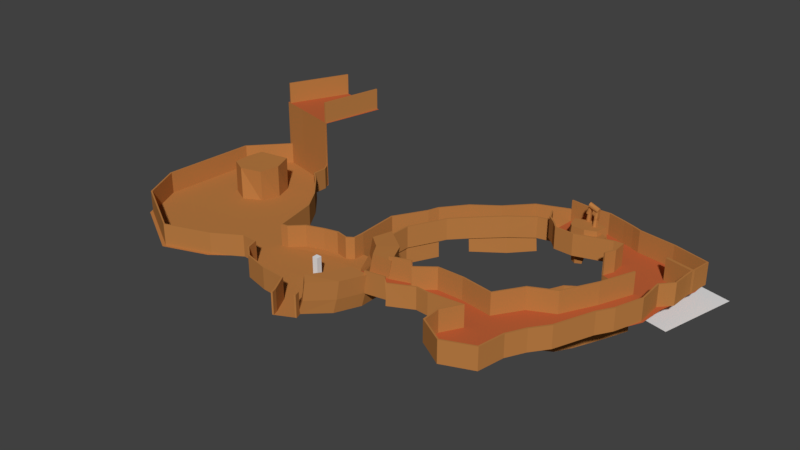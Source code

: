 # Source: level2Edited.blend  (saved by Blender 2.79.0; exported with 4.5.12 LTS)
import bpy
from mathutils import Matrix  # noqa: F401  (used for matrix-valued properties, if any)

bpy.ops.wm.read_factory_settings(use_empty=True)
scene = bpy.context.scene
scene.name = 'Simplified'

# ---- collections
col_collection_1 = bpy.data.collections.new('Collection 1'); scene.collection.children.link(col_collection_1)

# ---- materials (node trees are filled in below, after node groups)
mat_firstheight = bpy.data.materials.new('firstHeight')
mat_firstheight.alpha_threshold = 0.0
mat_firstheight.use_transparent_shadow = False
mat_firstheight.diffuse_color = (0.4969, 0.2041, 0.05714, 1.0)
mat_firstheight.roughness = 0.5
mat_bottomheight = bpy.data.materials.new('bottomHeight')
mat_bottomheight.alpha_threshold = 0.0
mat_bottomheight.use_transparent_shadow = False
mat_bottomheight.diffuse_color = (0.1329, 0.04977, 0.01786, 1.0)
mat_bottomheight.roughness = 0.5
mat_secondheight = bpy.data.materials.new('secondHeight')
mat_secondheight.alpha_threshold = 0.0
mat_secondheight.use_transparent_shadow = False
mat_secondheight.diffuse_color = (0.5173, 0.1229, 0.03999, 1.0)
mat_secondheight.roughness = 0.5

# ---- material node trees

# ---- world
world_world_001 = bpy.data.worlds.new('World.001'); scene.world = world_world_001
world_world_001.color = (0.05088, 0.05088, 0.05088)
world_world_001.use_sun_shadow = False
world_world_001.sun_shadow_jitter_overblur = 0.0
world_world_001.cycles.sampling_method = 'MANUAL'

# ---- meshes
me_cube_002 = bpy.data.meshes.new('Cube.002')
me_cube_002.from_pydata([(-6.706, -6.706, -0.615), (-6.513, -6.572, 12.55), (-5.886, 7.16, -0.615), (-5.58, 5.825, 12.55), (6.706, -6.706, -0.615), (7.453, -7.464, 12.55), (6.706, 6.706, -0.615), (5.991, 7.644, 12.55), (0.0, 6.706, -0.615), (0.0, 6.706, 12.55), (0.07501, -10.28, -0.615), (-0.6665, -9.602, 12.55), (-6.706, 0.0, -0.615), (-6.706, 0.0, 12.55), (9.006, 0.0, -0.615), (9.006, 0.0, 12.55), (0.0, 0.0, 12.55), (0.0, 0.0, -0.005526)], [], [(12, 13, 3, 2), (8, 9, 7, 6), (14, 15, 5, 4), (10, 11, 1, 0), (17, 14, 4, 10), (16, 13, 1, 11), (15, 16, 11, 5), (12, 17, 10, 0), (4, 5, 11, 10), (2, 3, 9, 8), (2, 8, 17, 12), (7, 9, 16, 15), (9, 3, 13, 16), (8, 6, 14, 17), (6, 7, 15, 14), (0, 1, 13, 12)])
me_cube_002.materials.append(mat_firstheight)
me_cube_002.use_remesh_preserve_volume = False
me_cube_002.use_remesh_preserve_attributes = False
me_cube_002.use_mirror_vertex_groups = False
me_cube_002.update()
me_cube = bpy.data.meshes.new('Cube')
me_cube.from_pydata([(-1.0, -1.0, -1.0), (-1.0, -1.0, 1.0), (-1.0, 1.0, -1.0), (-1.0, 1.0, 1.0), (1.0, -1.0, -1.0), (1.0, -1.0, 1.0), (1.0, 1.0, -1.0), (1.0, 1.0, 1.0)], [], [(0, 1, 3, 2), (2, 3, 7, 6), (6, 7, 5, 4), (4, 5, 1, 0), (2, 6, 4, 0), (7, 3, 1, 5)])
me_cube.use_remesh_preserve_volume = False
me_cube.use_remesh_preserve_attributes = False
me_cube.use_mirror_vertex_groups = False
me_cube.update()
me_plane_007 = bpy.data.meshes.new('Plane.007')
me_plane_007.from_pydata([(24.23, -3.949, 5.444), (57.85, 1.857, 3.582), (45.39, 0.7159, 3.582), (31.86, -3.19, 3.582), (40.62, 1.111, 3.582), (31.86, -3.19, 5.753), (53.75, -5.27, 3.582), (53.99, -11.84, 3.582), (24.23, -3.949, 13.45), (57.85, 1.857, 11.59), (45.39, 0.7159, 11.59), (31.86, -3.19, 11.59), (40.62, 1.111, 11.59), (31.86, -3.19, 13.76), (53.75, -5.27, 11.59), (53.99, -11.84, 11.59), (63.41, -17.57, 11.64), (44.13, 70.54, 3.582), (8.617, 34.91, -0.06176), (46.11, 66.29, 3.582), (51.65, 60.93, 3.582), (49.4, 63.53, 3.582), (58.45, 60.6, 3.582), (10.75, -20.03, -3.719e-05), (8.235, 21.16, -0.06176), (21.0, 53.97, 0.06217), (38.84, 69.35, 0.06217), (14.15, 45.79, -0.06176), (31.68, 61.51, 1.064), (44.13, 70.54, 0.03357), (71.34, 64.61, 3.582), (24.23, 7.139, 5.444), (74.75, 64.73, 3.582), (75.08, 59.3, 3.582), (73.39, 55.26, 3.582), (66.28, 21.71, 3.582), (59.9, 12.14, 3.582), (48.05, 13.98, 3.582), (31.96, 9.072, 3.582), (38.43, 14.08, 3.582), (31.96, 9.072, 5.753), (15.46, 48.15, 0.06307), (73.39, 55.26, -10.25), (66.37, 21.84, -10.25), (66.9, 52.91, -10.25), (62.57, 50.1, -10.25), (60.88, 46.4, -10.25), (55.6, 36.51, -10.25), (56.7, 29.46, -10.25), (60.2, 25.69, -10.25), (11.46, -22.13, -3.719e-05), (44.13, 70.54, 11.69), (8.617, 34.91, 8.042), (46.11, 66.29, 11.69), (51.65, 60.93, 11.69), (49.4, 63.53, 11.69), (58.45, 60.6, 11.69), (10.75, -20.03, 8.104), (8.235, 21.16, 8.042), (21.0, 53.97, 8.166), (38.84, 69.35, 8.166), (14.15, 45.79, 8.042), (31.68, 61.51, 9.169), (44.13, 70.54, 8.138), (71.34, 64.61, 11.69), (24.23, 7.139, 13.55), (74.75, 64.73, 11.69), (75.08, 59.3, 11.69), (73.39, 55.26, 11.69), (66.28, 21.71, 11.69), (59.9, 12.14, 11.69), (48.05, 13.98, 11.69), (31.96, 9.072, 11.69), (38.43, 14.08, 11.69), (31.96, 9.072, 13.86), (15.46, 48.15, 8.167), (73.39, 55.26, -2.142), (66.37, 21.84, -2.142), (66.9, 52.91, -2.142), (62.57, 50.1, -2.142), (60.88, 46.4, -2.142), (55.6, 36.51, -2.142), (56.7, 29.46, -2.142), (60.2, 25.69, -2.142), (11.46, -22.13, 8.104), (7.012, 48.92, -0.06176), (0.8864, 21.55, -0.06176), (33.16, 76.96, 0.06217), (15.5, 61.41, 0.06217), (67.07, 78.7, 3.582), (52.67, 80.52, 3.582), (0.2096, 37.34, -0.06176), (0.6994, 17.42, -0.1022), (60.25, 80.8, 3.582), (8.599, 52.78, 0.06307), (44.86, 81.53, 3.582), (-1.85, 15.71, -0.1107), (-22.38, 8.963, -2.003e-05), (-17.81, 13.31, -2.003e-05), (-11.44, 15.45, -2.48e-05), (-6.349, 16.64, -2.48e-05), (25.92, 66.32, 1.064), (44.86, 81.53, 0.03357), (71.12, 77.32, 3.582), (74.3, 76.04, 3.582), (87.89, 73.99, 3.582), (99.3, 59.18, 3.582), (100.8, 70.45, 3.582), (99.85, 63.25, 3.652), (99.11, 52.89, 3.582), (95.31, 48.67, 3.582), (95.88, 38.55, 3.582), (92.35, 28.48, 3.582), (88.99, 22.92, 3.582), (83.52, 8.959, 3.582), (79.0, 2.963, 3.582), (75.55, -3.702, 3.582), (73.87, -13.42, 3.582), (63.41, -17.57, 3.582), (-25.09, 8.612, -3.815e-05), (-28.62, 25.4, -3.815e-05), (-33.8, 33.62, -3.815e-05), (-41.42, 42.34, -3.815e-05), (-47.09, 54.54, 25.22), (-47.09, 54.54, -3.815e-05), (-45.61, 51.77, -3.815e-05), (-45.66, 46.26, -3.815e-05), (-41.96, 77.98, 25.22), (7.012, 48.92, 8.046), (0.8864, 21.55, 8.046), (33.16, 76.96, 8.17), (15.5, 61.41, 8.17), (67.07, 78.7, 11.69), (52.67, 80.52, 11.69), (0.2096, 37.34, 8.046), (0.6994, 17.42, 8.005), (60.25, 80.8, 11.69), (8.599, 52.78, 8.17), (44.86, 81.53, 11.69), (-1.85, 15.71, 7.997), (-22.38, 8.963, 8.107), (-17.81, 13.31, 8.107), (-11.44, 15.45, 8.107), (-6.349, 16.64, 8.107), (25.92, 66.32, 9.172), (44.86, 81.53, 8.141), (71.12, 77.32, 11.69), (74.3, 76.04, 11.69), (87.89, 73.99, 11.69), (99.3, 59.18, 11.69), (100.8, 70.45, 11.69), (99.85, 63.25, 11.76), (99.11, 52.89, 11.69), (95.31, 48.67, 11.69), (95.88, 38.55, 11.69), (92.35, 28.48, 11.69), (88.99, 22.92, 11.69), (83.52, 8.959, 11.69), (79.0, 2.963, 11.69), (75.55, -3.702, 11.69), (73.87, -13.42, 11.69), (-25.09, 8.612, 8.107), (-28.62, 25.4, 8.107), (-33.8, 33.62, 8.107), (-41.42, 42.34, 8.107), (-47.09, 54.54, 33.32), (-47.09, 54.54, 8.107), (-45.61, 51.77, 8.107), (-45.66, 46.26, 8.107), (-41.96, 77.98, 33.32), (-21.46, -9.484, -2.48e-05), (-17.18, -13.25, -2.956e-05), (-8.023, -15.67, -3.242e-05), (1.112, -16.43, -3.242e-05), (-29.11, -4.701, -3.815e-05), (-39.25, -10.66, -3.767e-05), (-55.69, -16.39, -3.767e-05), (-22.83, -5.136, -2.48e-05), (-79.38, -2.578, -3.767e-05), (-71.43, 61.13, 25.22), (-71.43, 61.13, -3.815e-05), (-83.92, 47.73, -3.815e-05), (-86.49, 12.22, -3.815e-05), (-61.02, 83.05, 25.22), (4.642, -23.04, -3.242e-05), (5.351, -25.13, -3.242e-05), (-21.46, -9.484, 8.107), (-17.18, -13.25, 8.107), (-8.023, -15.67, 8.107), (1.112, -16.43, 8.107), (-29.11, -4.701, 8.107), (-39.25, -10.66, 8.107), (-55.69, -16.39, 8.107), (-22.83, -5.136, 8.107), (-79.38, -2.578, 8.107), (-71.43, 61.13, 33.32), (-71.43, 61.13, 8.107), (-83.92, 47.73, 8.107), (-86.49, 12.22, 8.107), (-61.02, 83.05, 33.32), (4.642, -23.04, 8.107), (5.351, -25.13, 8.107), (24.3, -4.503, 5.444), (57.36, 1.548, 3.582), (45.4, 0.1587, 3.582), (32.14, -3.683, 3.582), (40.73, 0.5651, 3.582), (32.33, -3.528, 5.753), (53.17, -5.143, 3.582), (53.47, -12.11, 3.582), (24.3, -4.503, 13.45), (57.36, 1.548, 11.59), (45.4, 0.1587, 11.59), (32.41, -3.417, 11.59), (40.73, 0.5651, 11.59), (31.92, -3.744, 13.76), (53.17, -5.143, 11.59), (53.47, -12.12, 11.59), (63.37, -18.13, 11.64), (43.59, 70.32, 3.582), (9.197, 34.78, -0.06176), (45.63, 65.97, 3.582), (51.38, 60.43, 3.582), (48.97, 63.15, 3.582), (58.53, 60.05, 3.582), (11.32, -19.86, -3.719e-05), (8.831, 21.14, -0.06176), (21.42, 53.58, 0.06217), (39.06, 68.83, 0.06217), (14.68, 45.55, -0.06176), (32.09, 61.1, 1.064), (44.27, 70.0, 0.03357), (71.44, 64.06, 3.582), (24.08, 7.677, 5.444), (74.35, 64.32, 3.582), (74.49, 59.38, 3.582), (72.83, 55.46, 3.582), (65.91, 22.16, 3.582), (59.66, 12.65, 3.582), (48.1, 14.54, 3.582), (31.58, 9.501, 3.582), (38.23, 14.6, 3.582), (31.81, 9.611, 5.753), (15.96, 47.84, 0.06307), (73.17, 55.78, -10.25), (66.04, 21.37, -10.25), (66.62, 53.41, -10.25), (62.11, 50.45, -10.25), (60.33, 46.63, -10.25), (55.01, 36.6, -10.25), (56.16, 29.23, -10.25), (59.81, 25.27, -10.25), (12.03, -21.96, -3.719e-05), (43.59, 70.32, 11.69), (9.197, 34.78, 8.042), (45.63, 65.97, 11.69), (51.38, 60.43, 11.69), (48.97, 63.15, 11.69), (58.53, 60.05, 11.69), (11.32, -19.86, 8.104), (8.831, 21.14, 8.042), (21.39, 53.55, 8.166), (39.2, 68.9, 8.166), (14.68, 45.54, 8.042), (32.09, 61.1, 9.169), (44.27, 70.0, 8.138), (71.44, 64.06, 11.69), (24.08, 7.677, 13.55), (74.35, 64.32, 11.69), (74.49, 59.38, 11.69), (72.83, 55.46, 11.69), (65.91, 22.16, 11.69), (59.66, 12.65, 11.69), (48.1, 14.54, 11.69), (31.58, 9.501, 11.69), (38.23, 14.6, 11.69), (31.81, 9.611, 13.86), (15.94, 47.82, 8.167), (73.17, 55.78, -2.142), (65.8, 21.66, -2.142), (66.62, 53.41, -2.142), (62.11, 50.45, -2.142), (60.33, 46.63, -2.142), (55.01, 36.6, -2.142), (56.16, 29.23, -2.142), (59.81, 25.27, -2.142), (12.03, -21.96, 8.104), (6.474, 49.17, -0.06176), (0.29, 21.56, -0.06176), (32.85, 77.43, 0.06217), (15.06, 61.79, 0.06217), (67.27, 79.23, 3.582), (52.7, 81.07, 3.582), (-0.371, 37.47, -0.06176), (0.1857, 17.7, -0.1022), (60.34, 81.36, 3.582), (8.071, 53.04, 0.06307), (44.94, 82.08, 3.582), (-2.008, 16.24, -0.1107), (-22.65, 9.46, -2.003e-05), (-18.14, 13.78, -2.003e-05), (-11.61, 15.98, -2.48e-05), (-6.339, 17.19, -2.48e-05), (25.52, 66.73, 1.064), (44.63, 82.04, 0.03357), (71.34, 77.84, 3.582), (74.47, 76.58, 3.582), (88.02, 74.53, 3.582), (99.89, 59.09, 3.582), (101.3, 70.79, 3.582), (100.4, 63.17, 3.652), (99.7, 52.81, 3.582), (95.9, 48.58, 3.582), (96.45, 38.42, 3.582), (92.88, 28.23, 3.582), (89.53, 22.69, 3.582), (84.05, 8.701, 3.582), (79.51, 2.68, 3.582), (76.12, -3.869, 3.582), (74.34, -13.77, 3.582), (63.35, -18.13, 3.582), (-24.74, 9.066, -3.815e-05), (-28.06, 25.6, -3.815e-05), (-33.31, 33.94, -3.815e-05), (-40.98, 42.71, -3.815e-05), (-46.55, 54.42, 25.22), (-46.54, 54.53, -3.815e-05), (-45.02, 51.76, -3.815e-05), (-45.11, 46.48, -3.815e-05), (-41.42, 77.86, 25.22), (6.468, 49.15, 8.046), (0.29, 21.55, 8.046), (32.74, 77.35, 8.17), (15.14, 61.86, 8.17), (67.27, 79.23, 11.69), (52.7, 81.07, 11.69), (-0.371, 37.47, 8.046), (0.1651, 17.66, 8.005), (60.34, 81.36, 11.69), (8.085, 53.06, 8.17), (44.94, 82.08, 11.69), (-1.941, 16.26, 7.997), (-22.65, 9.46, 8.107), (-18.14, 13.78, 8.107), (-11.61, 15.98, 8.107), (-6.379, 17.19, 8.107), (25.51, 66.73, 9.172), (44.63, 82.04, 8.141), (71.34, 77.84, 11.69), (74.47, 76.58, 11.69), (88.02, 74.53, 11.69), (99.89, 59.09, 11.69), (101.3, 70.79, 11.69), (100.4, 63.17, 11.76), (99.7, 52.81, 11.69), (95.9, 48.58, 11.69), (96.45, 38.42, 11.69), (92.88, 28.23, 11.69), (89.53, 22.69, 11.69), (84.05, 8.701, 11.69), (79.51, 2.68, 11.69), (76.12, -3.869, 11.69), (74.35, -13.76, 11.69), (-24.74, 9.066, 8.107), (-28.06, 25.6, 8.107), (-33.31, 33.94, 8.107), (-40.98, 42.71, 8.107), (-46.55, 54.42, 33.32), (-46.54, 54.53, 8.107), (-45.02, 51.76, 8.107), (-45.11, 46.48, 8.107), (-41.42, 77.86, 33.32), (-21.97, -9.776, -2.48e-05), (-17.47, -13.73, -2.956e-05), (-8.131, -16.21, -3.242e-05), (0.7758, -16.89, -3.242e-05), (-28.87, -5.213, -3.815e-05), (-38.91, -11.11, -3.767e-05), (-55.75, -16.94, -3.767e-05), (-23.21, -5.57, -2.48e-05), (-79.83, -2.933, -3.767e-05), (-71.93, 61.37, 25.22), (-71.92, 61.4, -3.815e-05), (-84.49, 47.88, -3.815e-05), (-87.08, 12.13, -3.815e-05), (-61.52, 83.29, 25.22), (4.089, -23.24, -3.242e-05), (4.782, -25.3, -3.242e-05), (-21.97, -9.776, 8.107), (-17.47, -13.73, 8.107), (-8.131, -16.21, 8.107), (0.7758, -16.89, 8.107), (-28.87, -5.213, 8.107), (-38.91, -11.11, 8.107), (-55.75, -16.94, 8.107), (-23.21, -5.57, 8.107), (-79.83, -2.933, 8.107), (-71.93, 61.37, 33.32), (-71.92, 61.4, 8.107), (-84.49, 47.88, 8.107), (-87.08, 12.13, 8.107), (-61.52, 83.29, 33.32), (4.089, -23.24, 8.107), (4.782, -25.3, 8.107), (99.56, 62.26, 3.652), (99.56, 62.26, 11.76), (100.1, 62.18, 3.652), (100.1, 62.18, 11.76), (90.01, 65.58, 11.69), (90.01, 65.58, 3.582), (89.81, 64.57, 3.582), (89.81, 64.57, 11.69), (75.09, 25.94, 11.69), (75.09, 25.94, 3.582), (74.72, 26.39, 11.69), (74.72, 26.39, 3.582), (81.32, 38.81, 11.69), (81.32, 38.81, 3.582), (81.69, 38.37, 11.69), (81.69, 38.37, 3.582), (86.24, 51.03, 11.69), (86.24, 51.03, 3.582), (86.79, 50.83, 11.69), (86.79, 50.83, 3.582)], [], [(2, 4, 12, 10), (0, 8, 13, 5), (6, 1, 9, 14), (3, 5, 13, 11), (1, 2, 10, 9), (7, 6, 14, 15), (4, 3, 11, 12), (7, 15, 16, 118), (49, 48, 82, 83), (37, 36, 70, 71), (17, 51, 53, 19), (44, 42, 76, 78), (26, 60, 63, 29), (21, 55, 54, 20), (43, 49, 83, 77), (39, 37, 71, 73), (19, 53, 55, 21), (50, 84, 57, 23), (40, 74, 65, 31), (20, 54, 56, 22), (24, 58, 52, 18), (25, 41, 75, 59), (28, 62, 60, 26), (27, 61, 75, 41), (40, 38, 72, 74), (18, 52, 61, 27), (38, 39, 73, 72), (25, 59, 62, 28), (29, 63, 51, 17), (42, 34, 68, 76), (22, 56, 64, 30), (45, 44, 78, 79), (32, 30, 64, 66), (46, 45, 79, 80), (33, 32, 66, 67), (47, 46, 80, 81), (34, 33, 67, 68), (48, 47, 81, 82), (36, 35, 69, 70), (100, 96, 139, 143), (123, 165, 169, 127), (113, 114, 157, 156), (97, 98, 141, 140), (96, 92, 135, 139), (114, 115, 158, 157), (98, 99, 142, 141), (97, 140, 161, 119), (103, 146, 132, 89), (115, 116, 159, 158), (99, 100, 143, 142), (94, 137, 128, 85), (87, 130, 144, 101), (102, 145, 130, 87), (104, 147, 146, 103), (91, 134, 129, 86), (116, 117, 160, 159), (105, 148, 147, 104), (95, 138, 145, 102), (117, 118, 16, 160), (404, 106, 149, 405), (101, 144, 131, 88), (119, 161, 162, 120), (108, 151, 150, 107), (88, 131, 137, 94), (120, 162, 163, 121), (107, 150, 148, 105), (93, 136, 133, 90), (121, 163, 164, 122), (106, 109, 152, 149), (85, 128, 134, 91), (125, 167, 166, 124), (109, 110, 153, 152), (86, 129, 135, 92), (124, 166, 165, 123), (110, 111, 154, 153), (89, 132, 136, 93), (122, 164, 168, 126), (111, 112, 155, 154), (90, 133, 138, 95), (126, 168, 167, 125), (112, 113, 156, 155), (175, 191, 190, 174), (183, 199, 195, 179), (176, 192, 191, 175), (173, 189, 200, 184), (170, 177, 193, 186), (184, 200, 201, 185), (178, 194, 192, 176), (174, 190, 193, 177), (179, 195, 196, 180), (171, 170, 186, 187), (180, 196, 197, 181), (172, 171, 187, 188), (181, 197, 198, 182), (173, 172, 188, 189), (182, 198, 194, 178), (204, 212, 214, 206), (202, 207, 215, 210), (208, 216, 211, 203), (205, 213, 215, 207), (203, 211, 212, 204), (209, 217, 216, 208), (206, 214, 213, 205), (209, 320, 218, 217), (251, 285, 284, 250), (239, 273, 272, 238), (219, 221, 255, 253), (246, 280, 278, 244), (228, 231, 265, 262), (223, 222, 256, 257), (245, 279, 285, 251), (241, 275, 273, 239), (221, 223, 257, 255), (252, 225, 259, 286), (242, 233, 267, 276), (222, 224, 258, 256), (226, 220, 254, 260), (227, 261, 277, 243), (230, 228, 262, 264), (229, 243, 277, 263), (242, 276, 274, 240), (220, 229, 263, 254), (240, 274, 275, 241), (227, 230, 264, 261), (231, 219, 253, 265), (244, 278, 270, 236), (224, 232, 266, 258), (247, 281, 280, 246), (234, 268, 266, 232), (248, 282, 281, 247), (235, 269, 268, 234), (249, 283, 282, 248), (236, 270, 269, 235), (250, 284, 283, 249), (238, 272, 271, 237), (302, 345, 341, 298), (325, 329, 371, 367), (315, 358, 359, 316), (299, 342, 343, 300), (298, 341, 337, 294), (316, 359, 360, 317), (300, 343, 344, 301), (299, 321, 363, 342), (305, 291, 334, 348), (317, 360, 361, 318), (301, 344, 345, 302), (296, 287, 330, 339), (289, 303, 346, 332), (304, 289, 332, 347), (306, 305, 348, 349), (293, 288, 331, 336), (318, 361, 362, 319), (307, 306, 349, 350), (297, 304, 347, 340), (319, 362, 218, 320), (406, 407, 351, 308), (303, 290, 333, 346), (321, 322, 364, 363), (310, 309, 352, 353), (290, 296, 339, 333), (322, 323, 365, 364), (309, 307, 350, 352), (295, 292, 335, 338), (323, 324, 366, 365), (308, 351, 354, 311), (287, 293, 336, 330), (327, 326, 368, 369), (311, 354, 355, 312), (288, 294, 337, 331), (326, 325, 367, 368), (312, 355, 356, 313), (291, 295, 338, 334), (324, 328, 370, 366), (313, 356, 357, 314), (292, 297, 340, 335), (328, 327, 369, 370), (314, 357, 358, 315), (377, 376, 392, 393), (385, 381, 397, 401), (378, 377, 393, 394), (375, 386, 402, 391), (372, 388, 395, 379), (386, 387, 403, 402), (380, 378, 394, 396), (376, 379, 395, 392), (381, 382, 398, 397), (373, 389, 388, 372), (382, 383, 399, 398), (374, 390, 389, 373), (383, 384, 400, 399), (375, 391, 390, 374), (384, 380, 396, 400), (0, 5, 207, 202), (2, 1, 203, 204), (4, 2, 204, 206), (5, 3, 205, 207), (3, 4, 206, 205), (1, 6, 208, 203), (6, 7, 209, 208), (13, 8, 210, 215), (9, 10, 212, 211), (10, 12, 214, 212), (11, 13, 215, 213), (12, 11, 213, 214), (14, 9, 211, 216), (15, 14, 216, 217), (8, 0, 202, 210), (16, 15, 217, 218), (17, 19, 221, 219), (21, 20, 222, 223), (19, 21, 223, 221), (20, 22, 224, 222), (28, 26, 228, 230), (18, 27, 229, 220), (25, 28, 230, 227), (29, 17, 219, 231), (22, 30, 232, 224), (30, 32, 234, 232), (32, 33, 235, 234), (33, 34, 236, 235), (35, 36, 238, 237), (36, 37, 239, 238), (26, 29, 231, 228), (37, 39, 241, 239), (40, 31, 233, 242), (41, 25, 227, 243), (38, 40, 242, 240), (39, 38, 240, 241), (412, 413, 419, 418), (34, 42, 244, 236), (44, 45, 247, 246), (45, 46, 248, 247), (46, 47, 249, 248), (47, 48, 250, 249), (48, 49, 251, 250), (42, 44, 246, 244), (49, 43, 245, 251), (50, 23, 225, 252), (24, 18, 220, 226), (27, 41, 243, 229), (53, 51, 253, 255), (54, 55, 257, 256), (55, 53, 255, 257), (56, 54, 256, 258), (60, 62, 264, 262), (61, 52, 254, 263), (62, 59, 261, 264), (51, 63, 265, 253), (64, 56, 258, 266), (66, 64, 266, 268), (67, 66, 268, 269), (68, 67, 269, 270), (70, 69, 271, 272), (71, 70, 272, 273), (63, 60, 262, 265), (73, 71, 273, 275), (65, 74, 276, 267), (59, 75, 277, 261), (74, 72, 274, 276), (72, 73, 275, 274), (76, 68, 270, 278), (79, 78, 280, 281), (80, 79, 281, 282), (81, 80, 282, 283), (82, 81, 283, 284), (83, 82, 284, 285), (78, 76, 278, 280), (77, 83, 285, 279), (57, 84, 286, 259), (52, 58, 260, 254), (75, 61, 263, 277), (23, 57, 259, 225), (84, 50, 252, 286), (31, 65, 267, 233), (58, 24, 226, 260), (103, 89, 291, 305), (87, 101, 303, 289), (91, 86, 288, 293), (95, 102, 304, 297), (101, 88, 290, 303), (88, 94, 296, 290), (93, 90, 292, 295), (85, 91, 293, 287), (86, 92, 294, 288), (89, 93, 295, 291), (90, 95, 297, 292), (96, 100, 302, 298), (98, 97, 299, 300), (99, 98, 300, 301), (100, 99, 301, 302), (104, 103, 305, 306), (105, 104, 306, 307), (404, 108, 310, 406), (108, 107, 309, 310), (107, 105, 307, 309), (109, 106, 308, 311), (110, 109, 311, 312), (111, 110, 312, 313), (112, 111, 313, 314), (113, 112, 314, 315), (114, 113, 315, 316), (115, 114, 316, 317), (116, 115, 317, 318), (102, 87, 289, 304), (117, 116, 318, 319), (118, 117, 319, 320), (119, 120, 322, 321), (120, 121, 323, 322), (121, 122, 324, 323), (125, 124, 326, 327), (124, 123, 325, 326), (122, 126, 328, 324), (126, 125, 327, 328), (123, 127, 329, 325), (92, 96, 298, 294), (97, 119, 321, 299), (94, 85, 287, 296), (132, 146, 348, 334), (144, 130, 332, 346), (129, 134, 336, 331), (145, 138, 340, 347), (131, 144, 346, 333), (137, 131, 333, 339), (133, 136, 338, 335), (134, 128, 330, 336), (135, 129, 331, 337), (136, 132, 334, 338), (138, 133, 335, 340), (143, 139, 341, 345), (140, 141, 343, 342), (141, 142, 344, 343), (142, 143, 345, 344), (146, 147, 349, 348), (147, 148, 350, 349), (405, 149, 351, 407), (150, 151, 353, 352), (148, 150, 352, 350), (149, 152, 354, 351), (152, 153, 355, 354), (153, 154, 356, 355), (154, 155, 357, 356), (155, 156, 358, 357), (156, 157, 359, 358), (157, 158, 360, 359), (158, 159, 361, 360), (130, 145, 347, 332), (159, 160, 362, 361), (162, 161, 363, 364), (163, 162, 364, 365), (164, 163, 365, 366), (166, 167, 369, 368), (165, 166, 368, 367), (168, 164, 366, 370), (167, 168, 370, 369), (169, 165, 367, 371), (139, 135, 337, 341), (161, 140, 342, 363), (128, 137, 339, 330), (127, 169, 371, 329), (170, 171, 373, 372), (171, 172, 374, 373), (172, 173, 375, 374), (175, 174, 376, 377), (176, 175, 377, 378), (177, 170, 372, 379), (178, 176, 378, 380), (179, 180, 382, 381), (180, 181, 383, 382), (181, 182, 384, 383), (182, 178, 380, 384), (183, 179, 381, 385), (173, 184, 386, 375), (184, 185, 387, 386), (174, 177, 379, 376), (187, 186, 388, 389), (188, 187, 389, 390), (189, 188, 390, 391), (190, 191, 393, 392), (191, 192, 394, 393), (186, 193, 395, 388), (192, 194, 396, 394), (196, 195, 397, 398), (197, 196, 398, 399), (198, 197, 399, 400), (194, 198, 400, 396), (195, 199, 401, 397), (200, 189, 391, 402), (201, 200, 402, 403), (193, 190, 392, 395), (199, 183, 385, 401), (185, 201, 403, 387), (7, 118, 320, 209), (160, 16, 218, 362), (151, 405, 407, 353), (106, 404, 406, 308), (310, 353, 407, 406), (151, 108, 409, 408), (409, 410, 411, 408), (108, 404, 410, 409), (404, 405, 411, 410), (405, 151, 408, 411), (69, 35, 413, 412), (35, 237, 415, 413), (237, 271, 414, 415), (271, 69, 412, 414), (419, 417, 421, 423), (413, 415, 417, 419), (415, 414, 416, 417), (414, 412, 418, 416), (423, 421, 420, 422), (417, 416, 420, 421), (416, 418, 422, 420), (418, 419, 423, 422)])
me_plane_007.materials.append(mat_firstheight)
me_plane_007.materials.append(mat_bottomheight)
me_plane_007.materials.append(mat_secondheight)
me_plane_007.use_remesh_preserve_volume = False
me_plane_007.use_remesh_preserve_attributes = False
me_plane_007.use_mirror_vertex_groups = False
me_plane_007.update()
me_plane = bpy.data.meshes.new('Plane')
me_plane.from_pydata([(-1.0, -1.0, 0.0), (1.0, -1.0, 0.0), (-1.0, 1.0, 0.0), (1.0, 1.0, 0.0)], [], [(0, 1, 3, 2)])
me_plane.use_remesh_preserve_volume = False
me_plane.use_remesh_preserve_attributes = False
me_plane.use_mirror_vertex_groups = False
me_plane.update()
me_cube_001 = bpy.data.meshes.new('Cube.001')
me_cube_001.from_pydata([(-2.527, -2.527, -0.2317), (-2.454, -2.476, 2.049), (-2.527, 2.527, -0.2317), (-2.412, 2.024, 2.079), (2.527, -2.527, -0.2317), (2.808, -2.812, 1.889), (2.527, 2.527, -0.2317), (2.257, 2.88, 1.95), (0.0, 2.527, -0.2317), (0.0, 2.527, 1.998), (0.0, -2.527, -0.2317), (-0.2794, -2.272, 1.804), (-2.527, 0.0, -0.2317), (-2.527, 0.0, 1.998), (2.527, 0.0, -0.2317), (2.527, 0.0, 1.998), (0.0, 0.0, 1.998), (0.0, 0.0, -0.002082)], [], [(12, 13, 3, 2), (8, 9, 7, 6), (14, 15, 5, 4), (10, 11, 1, 0), (17, 14, 4, 10), (16, 13, 1, 11), (15, 16, 11, 5), (12, 17, 10, 0), (4, 5, 11, 10), (2, 3, 9, 8), (2, 8, 17, 12), (7, 9, 16, 15), (9, 3, 13, 16), (8, 6, 14, 17), (6, 7, 15, 14), (0, 1, 13, 12)])
me_cube_001.materials.append(mat_firstheight)
me_cube_001.use_remesh_preserve_volume = False
me_cube_001.use_remesh_preserve_attributes = False
me_cube_001.use_mirror_vertex_groups = False
me_cube_001.update()
me_plane_000 = bpy.data.meshes.new('Plane.000')
me_plane_000.from_pydata([(57.72, 74.76, 3.582), (51.95, 67.79, 3.582), (59.28, 66.3, 3.582), (63.7, 67.94, 3.582), (57.65, 74.13, 10.67), (51.99, 72.01, 10.67), (63.48, 72.87, 10.67), (53.98, 66.67, 10.67), (52.82, 67.98, 10.67), (58.82, 66.56, 10.67), (62.81, 68.2, 10.67), (57.13, 74.01, 10.42), (57.25, 73.78, 15.56), (56.03, 72.57, 10.42), (55.56, 73.1, 10.42), (56.13, 73.13, 15.56), (56.47, 72.75, 15.56), (55.59, 73.6, 10.42), (56.13, 74.07, 10.42), (56.54, 73.82, 15.56), (56.15, 73.48, 15.56), (57.07, 73.01, 10.42), (56.53, 72.54, 10.42), (56.82, 72.72, 15.56), (57.21, 73.06, 15.56), (56.64, 73.93, 15.58), (60.47, 73.48, 14.97), (56.66, 72.31, 17.17), (56.75, 73.14, 17.74), (60.55, 72.92, 16.51), (60.45, 71.7, 16.1), (56.77, 73.63, 17.64), (56.74, 74.06, 16.89), (60.54, 73.58, 15.9), (60.57, 73.27, 16.44), (56.58, 72.67, 15.77), (56.61, 72.24, 16.53), (60.42, 71.65, 15.64), (60.39, 71.96, 15.1), (60.43, 72.38, 10.42), (60.86, 72.62, 15.56), (59.74, 71.02, 10.42), (59.81, 71.32, 10.42), (60.14, 71.5, 15.56), (60.1, 71.17, 15.56), (59.83, 71.61, 10.42), (60.1, 71.9, 10.42), (60.47, 72.14, 15.56), (60.16, 71.83, 15.56), (60.36, 71.28, 10.42), (60.04, 71.0, 10.42), (60.43, 71.15, 15.56), (60.79, 71.46, 15.56), (60.82, 72.88, 13.68), (59.79, 70.88, 13.68), (59.87, 71.33, 13.68), (60.31, 72.2, 13.68), (59.9, 71.77, 13.68), (60.23, 70.85, 13.68), (60.72, 71.28, 13.68), (61.13, 71.6, 8.997), (60.92, 71.77, 12.75), (59.61, 70.06, 9.156), (59.14, 70.74, 8.617), (59.5, 71.15, 12.48), (59.83, 70.67, 12.86), (59.26, 71.31, 8.377), (59.97, 71.79, 8.421), (60.09, 71.91, 12.34), (59.59, 71.56, 12.3), (60.89, 70.46, 9.484), (60.18, 69.97, 9.439), (60.24, 70.6, 13.06), (60.75, 70.95, 13.09), (57.24, 74.15, 13.42), (57.6, 73.82, 15.87), (55.91, 72.45, 13.56), (55.36, 73.1, 13.67), (56.26, 73.06, 16.05), (56.65, 72.6, 15.97), (55.4, 73.69, 13.68), (56.05, 74.25, 13.6), (56.75, 73.88, 16.0), (56.29, 73.48, 16.06), (57.14, 72.96, 13.39), (56.49, 72.4, 13.46), (57.07, 72.57, 15.9), (57.53, 72.96, 15.85), (-6.349, 16.64, -2.477e-05), (-11.44, 15.45, -2.477e-05), (-17.81, 13.31, -2e-05), (-22.38, 8.963, -2e-05), (-22.78, 1.436, -2.477e-05), (-21.46, -9.484, -2.477e-05), (-17.18, -13.25, -2.953e-05), (-8.023, -15.67, -3.239e-05), (1.112, -16.43, -3.239e-05), (7.326, -14.92, -3.715e-05), (9.571, -9.484, -4.001e-05), (12.32, -4.739, -4.001e-05), (12.32, 5.779, -4.001e-05), (9.571, 10.52, -3.429e-05), (6.938, 13.19, -3.429e-05), (-1.85, 15.71, -0.1107), (44.86, 81.53, 3.582), (44.13, 70.54, 3.582), (8.599, 52.78, 0.06307), (60.25, 80.8, 3.582), (12.37, 22.77, 12.2), (0.6994, 17.42, -0.1022), (8.617, 34.91, -0.06176), (0.2096, 37.34, -0.06176), (52.67, 80.52, 3.582), (64.47, 73.24, 3.582), (67.07, 78.7, 3.582), (46.11, 66.29, 3.582), (51.65, 60.93, 3.582), (49.4, 63.53, 3.582), (58.45, 60.6, 3.582), (10.75, -20.03, -3.715e-05), (18.76, -12.73, 0.07699), (22.7, -3.94, 0.07699), (22.7, 7.149, 0.077), (18.76, 15.94, 0.077), (8.235, 21.16, -0.06176), (21.0, 53.97, 0.06217), (15.5, 61.41, 0.06217), (38.84, 69.35, 0.06217), (33.16, 76.96, 0.06217), (0.8864, 21.55, -0.06176), (7.012, 48.92, -0.06176), (14.15, 45.79, -0.06176), (25.92, 66.32, 1.064), (31.68, 61.51, 1.064), (44.13, 70.54, 0.03357), (44.86, 81.53, 0.03357), (8.235, 21.16, -6.494), (8.622, 34.95, -6.494), (7.03, 49.07, -6.494), (0.2146, 37.38, -6.494), (25.92, 66.32, -5.368), (15.71, 61.48, -5.368), (21.21, 54.04, -5.368), (31.95, 61.67, -5.368), (39.16, 69.54, -5.368), (33.47, 77.14, -5.368), (0.8864, 21.55, -6.494), (14.17, 45.93, -6.494), (51.0, 72.36, 3.582), (53.66, 66.52, 3.582), (71.34, 64.61, 3.582), (72.64, 77.58, 3.582), (72.1, 69.9, 3.582), (18.14, -3.82, 12.45), (25.47, 7.131, 12.34), (15.93, -9.337, 12.45), (10.6, -16.62, 12.45), (25.47, -3.957, 12.34), (21.53, 15.92, 12.34), (18.14, 6.696, 12.45), (13.9, -19.86, 12.21), (15.4, 11.44, 12.45), (21.53, -12.75, 12.34), (10.54, 15.37, 12.41), (16.58, -3.793, 5.473), (13.83, -8.536, 5.473), (24.23, -3.949, 5.444), (16.58, 6.724, 5.473), (13.83, 11.47, 5.473), (8.973, 15.4, 5.434), (24.23, 7.139, 5.444), (8.995, -15.65, 5.899), (20.3, 15.93, 5.444), (10.9, 23.08, 5.479), (12.67, -19.85, 5.319), (20.3, -12.74, 5.444), (58.62, 68.39, -1.261), (59.8, 65.11, -1.261), (53.97, 69.39, -1.261), (55.44, 70.93, -1.261), (54.33, 67.65, -1.261), (55.7, 65.12, -1.261), (57.6, 63.99, -1.261), (59.52, 69.09, 7.069), (54.64, 72.64, 6.358), (61.53, 64.31, 6.957), (53.27, 67.71, 5.441), (52.6, 70.26, 5.593), (55.5, 64.05, 5.518), (58.39, 62.5, 6.005), (60.74, 70.34, 3.085), (64.4, 68.35, 2.604), (55.86, 67.68, 3.755), (55.92, 70.16, 3.734), (57.57, 66.42, 3.532), (60.8, 65.24, 3.103), (63.37, 65.69, 2.755), (61.36, 71.31, 8.929), (54.81, 71.03, 7.834), (66.36, 68.63, 9.526), (57.11, 65.96, 7.79), (54.77, 67.66, 7.548), (61.52, 64.37, 8.38), (65.0, 65.0, 9.003), (15.75, -0.8354, 5.467), (15.79, -2.036, 5.604), (14.55, -0.7917, 5.621), (15.99, -2.004, 6.064), (16.04, -0.7897, 6.122), (14.76, -0.7596, 6.081), (15.77, 4.833, 5.282), (14.57, 4.876, 5.436), (15.82, 6.047, 5.341), (16.06, 4.878, 5.938), (16.02, 6.079, 5.801), (14.78, 4.908, 5.896), (17.98, -0.7474, 3.758), (19.26, -0.7774, 3.799), (18.22, -2.209, 5.341), (18.48, -0.9627, 5.86), (18.43, -2.177, 5.801), (19.67, -1.006, 5.706), (18.0, 4.921, 3.573), (18.25, 5.874, 5.078), (19.28, 4.891, 3.615), (18.5, 4.705, 5.675), (19.69, 4.662, 5.521), (18.46, 5.906, 5.538), (74.75, 64.73, 3.582), (75.81, 76.3, 3.582), (75.57, 70.97, 3.582), (86.98, 62.84, 3.582), (87.89, 73.99, 3.582), (87.68, 67.58, 3.582), (99.3, 59.18, 3.582), (100.8, 70.45, 3.582), (100.9, 64.3, 3.582), (75.08, 59.3, 3.582), (84.63, 58.31, 3.582), (99.11, 52.89, 3.582), (73.39, 55.26, 3.582), (86.24, 51.03, 3.582), (97.83, 48.1, 3.582), (82.46, 41.72, 3.582), (97.08, 38.14, 3.582), (77.91, 31.59, 3.582), (92.35, 28.48, 3.582), (74.55, 26.03, 3.582), (88.99, 22.92, 3.582), (66.37, 21.84, 3.582), (83.52, 8.959, 3.582), (59.9, 12.14, 3.582), (79.0, 2.963, 3.582), (57.85, 1.857, 3.582), (75.55, -3.702, 3.582), (48.05, 13.98, 3.582), (45.39, 0.7159, 3.582), (31.86, -3.19, 3.582), (31.96, 9.072, 3.582), (40.62, 1.111, 3.582), (38.43, 14.08, 3.582), (31.86, -3.19, 5.753), (31.96, 9.072, 5.753), (15.46, 48.15, 0.06307), (53.75, -5.27, 3.582), (73.87, -13.42, 3.582), (53.99, -11.84, 3.582), (63.42, -17.59, 3.582), (73.39, 55.26, -10.25), (86.24, 51.03, -10.25), (82.46, 41.72, -10.25), (77.91, 31.59, -10.25), (74.55, 26.03, -10.25), (66.37, 21.84, -10.25), (66.9, 52.91, -10.25), (62.57, 50.1, -10.25), (60.88, 46.4, -10.25), (55.6, 36.51, -10.25), (56.7, 29.46, -10.25), (60.2, 25.69, -10.25), (-25.09, 8.612, -3.81e-05), (-29.11, -4.701, -3.81e-05), (-28.62, 25.4, -3.81e-05), (-39.36, -12.37, -3.81e-05), (-33.8, 33.62, -3.81e-05), (-56.0, -18.17, -3.81e-05), (-22.83, -5.136, -2.477e-05), (-27.1, 1.956, -3.81e-05), (-35.42, 2.889, -3.81e-05), (-48.0, 4.706, -3.81e-05), (-41.42, 42.34, -3.81e-05), (-79.99, -4.181, -3.798e-05), (-61.26, 12.18, -3.81e-05), (-46.16, 54.49, 25.22), (-72.98, 61.48, 25.22), (-63.11, 59.02, 25.22), (-63.11, 59.02, -3.81e-05), (-72.98, 61.48, -3.81e-05), (-46.16, 54.49, -3.81e-05), (-45.61, 51.77, -3.81e-05), (-84.53, 47.79, -3.81e-05), (-68.61, 50.81, -3.81e-05), (-69.92, 30.31, -3.81e-05), (-87.11, 12.28, -3.81e-05), (-45.66, 46.26, -3.81e-05), (-40.65, 77.92, 25.22), (-61.8, 83.4, 25.22), (-54.77, 81.69, 25.22), (4.642, -23.04, -3.239e-05), (5.351, -25.13, -3.239e-05), (11.46, -22.13, -3.715e-05)], [], [(0, 148, 5, 4), (3, 113, 6, 10), (149, 2, 9, 7), (1, 149, 7, 8), (2, 3, 10, 9), (148, 1, 8, 5), (113, 0, 4, 6), (5, 8, 7, 9, 10, 6, 4), (22, 23, 16, 13), (11, 12, 24, 21), (12, 19, 20, 15, 16, 23, 24), (14, 15, 20, 17), (18, 19, 12, 11), (13, 16, 15, 14), (19, 18, 17, 20), (23, 22, 21, 24), (17, 18, 11, 21, 22, 13, 14), (36, 37, 30, 27), (25, 26, 38, 35), (26, 33, 34, 29, 30, 37, 38), (28, 29, 34, 31), (32, 33, 26, 25), (27, 30, 29, 28), (33, 32, 31, 34), (37, 36, 35, 38), (31, 32, 25, 35, 36, 27, 28), (58, 51, 44, 54), (53, 40, 52, 59), (40, 47, 48, 43, 44, 51, 52), (55, 43, 48, 57), (56, 47, 40, 53), (54, 44, 43, 55), (56, 46, 45, 57), (58, 50, 49, 59), (51, 58, 59, 52), (47, 56, 57, 48), (41, 54, 55, 42), (46, 56, 53, 39), (42, 55, 57, 45), (39, 53, 59, 49), (50, 58, 54, 41), (71, 72, 65, 62), (60, 61, 73, 70), (61, 68, 69, 64, 65, 72, 73), (63, 64, 69, 66), (67, 68, 61, 60), (62, 65, 64, 63), (68, 67, 66, 69), (72, 71, 70, 73), (66, 67, 60, 70, 71, 62, 63), (85, 86, 79, 76), (74, 75, 87, 84), (75, 82, 83, 78, 79, 86, 87), (77, 78, 83, 80), (81, 82, 75, 74), (76, 79, 78, 77), (82, 81, 80, 83), (86, 85, 84, 87), (80, 81, 74, 84, 85, 76, 77), (88, 89, 90, 91, 92, 286, 93, 94, 95, 96, 97, 98, 99, 100, 101, 102, 109, 103), (107, 0, 113, 114), (106, 263, 125, 126), (127, 128, 145, 144), (129, 124, 136, 146), (148, 105, 115), (1, 117, 116, 149), (148, 115, 117, 1), (149, 116, 118, 2), (148, 0, 107, 112), (134, 135, 128, 127), (104, 105, 148, 112), (109, 102, 124, 129), (126, 125, 142, 141), (131, 130, 138, 147), (105, 104, 135, 134), (146, 136, 137, 139), (140, 143, 144, 145), (139, 137, 147, 138), (141, 142, 143, 140), (128, 132, 140, 145), (133, 127, 144, 143), (124, 110, 137, 136), (132, 126, 141, 140), (111, 129, 146, 139), (125, 133, 143, 142), (110, 131, 147, 137), (130, 111, 139, 138), (3, 150, 152, 113), (175, 166, 157, 162), (169, 168, 161, 163), (174, 175, 162, 160), (168, 167, 159, 161), (159, 154, 158, 161), (162, 155, 156, 160), (159, 167, 170, 154), (165, 171, 156, 155), (164, 165, 155, 153), (170, 172, 158, 154), (123, 124, 173, 172), (122, 123, 172, 170), (99, 98, 165, 164), (98, 97, 171, 165), (100, 99, 164, 167), (157, 153, 155, 162), (101, 100, 167, 168), (119, 120, 175, 174), (102, 101, 168, 169), (120, 121, 166, 175), (121, 122, 170, 166), (153, 157, 166, 164), (164, 166, 170, 167), (176, 179, 184, 183), (182, 177, 185, 189), (180, 181, 188, 186), (178, 180, 186, 187), (181, 182, 189, 188), (179, 178, 187, 184), (177, 176, 183, 185), (184, 187, 186, 188, 189, 185, 183), (190, 193, 198, 197), (196, 191, 199, 203), (194, 195, 202, 200), (192, 194, 200, 201), (195, 196, 203, 202), (193, 192, 201, 198), (191, 190, 197, 199), (198, 201, 200, 202, 203, 199, 197), (218, 220, 207, 205), (224, 226, 221, 217), (225, 213, 208, 219), (206, 209, 215, 211), (212, 214, 227, 223), (204, 205, 206), (207, 208, 209), (210, 211, 212), (213, 214, 215), (216, 217, 218), (219, 220, 221), (222, 223, 224), (225, 226, 227), (210, 204, 206, 211), (205, 207, 209, 206), (208, 213, 215, 209), (214, 212, 211, 215), (222, 210, 212, 223), (213, 225, 227, 214), (226, 224, 223, 227), (216, 222, 224, 217), (225, 219, 221, 226), (220, 218, 217, 221), (204, 216, 218, 205), (219, 208, 207, 220), (210, 222, 216, 204), (114, 113, 152, 151), (3, 2, 118, 150), (151, 152, 230, 229), (150, 228, 230, 152), (229, 230, 233, 232), (228, 231, 233, 230), (232, 233, 236, 235), (231, 234, 236, 233), (231, 238, 239, 234), (228, 237, 238, 231), (238, 241, 242, 239), (237, 240, 241, 238), (241, 243, 244, 242), (243, 245, 246, 244), (245, 247, 248, 246), (247, 249, 250, 248), (249, 251, 252, 250), (251, 253, 254, 252), (251, 255, 256, 253), (260, 258, 257, 259), (130, 131, 263, 106), (255, 260, 259, 256), (258, 262, 261, 257), (261, 262, 170, 166), (253, 264, 265, 254), (264, 266, 267, 265), (243, 270, 271, 245), (245, 271, 272, 247), (241, 269, 270, 243), (247, 272, 273, 249), (240, 268, 269, 241), (270, 276, 277, 271), (268, 274, 275, 269), (271, 277, 278, 272), (269, 275, 276, 270), (272, 278, 279, 273), (287, 280, 282, 288), (288, 282, 284, 289), (283, 288, 289, 285), (281, 287, 288, 283), (285, 289, 292, 291), (289, 284, 290, 292), (300, 301, 296, 297), (296, 298, 293, 295), (301, 299, 298, 296), (297, 296, 295, 294), (302, 304, 299, 301), (303, 302, 301, 300), (291, 292, 302, 303), (292, 290, 304, 302), (294, 295, 307, 306), (295, 293, 305, 307), (97, 96, 308, 119), (119, 308, 309, 310), (156, 171, 174, 160), (171, 97, 119, 174), (158, 172, 173, 108), (108, 163, 161, 158), (163, 108, 173, 169), (169, 173, 124, 102), (287, 281, 286, 92), (280, 287, 92, 91)])
me_plane_000.polygons.foreach_set('material_index', [0, 0, 0, 0, 0, 0, 0, 0, 0, 0, 0, 0, 0, 0, 0, 0, 0, 0, 0, 0, 0, 0, 0, 0, 0, 0, 0, 0, 0, 0, 0, 0, 0, 0, 0, 0, 0, 0, 0, 0, 0, 0, 0, 0, 0, 0, 0, 0, 0, 0, 0, 0, 0, 0, 0, 0, 0, 0, 0, 0, 2, 2, 0, 0, 2, 2, 2, 2, 2, 2, 2, 0, 0, 0, 2, 1, 1, 1, 1, 0, 0, 0, 0, 0, 0, 0, 0, 2, 0, 0, 0, 0, 0, 0, 0, 0, 0, 0, 0, 0, 0, 0, 0, 0, 0, 0, 0, 0, 0, 0, 2, 0, 0, 0, 0, 0, 0, 0, 0, 0, 0, 0, 0, 0, 0, 0, 0, 2, 2, 2, 2, 2, 2, 2, 2, 2, 2, 2, 2, 2, 2, 2, 2, 2, 2, 2, 2, 2, 2, 2, 2, 2, 2, 2, 2, 2, 2, 2, 2, 2, 2, 2, 2, 2, 2, 2, 2, 2, 2, 2, 2, 2, 2, 0, 2, 0, 2, 2, 2, 0, 0, 0, 0, 0, 1, 1, 1, 1, 1, 0, 0, 0, 0, 0, 0, 0, 0, 0, 0, 0, 0, 0, 0, 2, 2, 0, 0, 0, 0, 0, 0, 0, 0, 0, 0])
me_plane_000.materials.append(mat_firstheight)
me_plane_000.materials.append(mat_bottomheight)
me_plane_000.materials.append(mat_secondheight)
me_plane_000.use_remesh_preserve_volume = False
me_plane_000.use_remesh_preserve_attributes = False
me_plane_000.use_mirror_vertex_groups = False
me_plane_000.update()

# ---- objects
ob_largepillar = bpy.data.objects.new('largePillar', me_cube_002)
ob_cube_001 = bpy.data.objects.new('Cube.001', me_cube)
ob_walls = bpy.data.objects.new('walls', me_plane_007)
ob_plane = bpy.data.objects.new('Plane', me_plane)
ob_pillar = bpy.data.objects.new('pillar', me_cube_001)
ob_floorlayout = bpy.data.objects.new('floorLayout', me_plane_000)

# ---- transforms, parenting, visibility, modifiers, constraints
ob_largepillar.location = (-62.63, 35.7, -0.5131)
ob_largepillar.lineart.crease_threshold = 0.0
ob_cube_001.location = (0.0, 0.0, 4.0)
ob_cube_001.scale = (1.0, 1.0, 4.0)
ob_cube_001.lineart.crease_threshold = 0.0
ob_walls.location = (0.0, 7.629e-06, 0.0)
ob_walls.lineart.crease_threshold = 0.0
ob_plane.location = (90.29, 63.52, -1.523)
ob_plane.rotation_euler = (0.0, -0.0, -0.2353)
ob_plane.scale = (15.0, 15.0, 1.0)
ob_plane.lineart.crease_threshold = 0.0
ob_pillar.location = (70.01, 39.37, -10.25)
ob_pillar.lineart.crease_threshold = 0.0
ob_floorlayout.location = (0.0, 7.629e-06, 0.0)
ob_floorlayout.lineart.crease_threshold = 0.0

# ---- collection membership
col_collection_1.objects.link(ob_largepillar)
col_collection_1.objects.link(ob_cube_001)
col_collection_1.objects.link(ob_walls)
col_collection_1.objects.link(ob_plane)
col_collection_1.objects.link(ob_pillar)
col_collection_1.objects.link(ob_floorlayout)

# ---- scene / render settings (as saved in the file)
scene.frame_start = 1; scene.frame_end = 250; scene.frame_set(1)
scene.render.engine = 'BLENDER_EEVEE_NEXT'
scene.render.resolution_percentage = 50
scene.render.dither_intensity = 0.0
scene.cycles.use_denoising = False
scene.cycles.samples = 128
scene.cycles.sampling_pattern = 'TABULATED_SOBOL'
scene.cycles.use_adaptive_sampling = False
scene.cycles.use_light_tree = False
scene.cycles.blur_glossy = 0.0
scene.cycles.sample_clamp_indirect = 0.0
scene.view_settings.view_transform = 'Standard'
bpy.context.view_layer.update()

# ---- added for rendering (the .blend has no active camera and no usable light): camera, sun
cam_auto = bpy.data.cameras.new('AutoCamera')
cam_auto.lens = 50.0
cam_auto.sensor_width = 36.0
cam_auto.clip_end = 3700.93
ob_auto_camera = bpy.data.objects.new('AutoCamera', cam_auto)
scene.collection.objects.link(ob_auto_camera)
ob_auto_camera.location = (221.512, -224.009, 180.128)
ob_auto_camera.rotation_euler = (1.09748, -7.21219e-08, 0.694738)
scene.camera = ob_auto_camera
light_auto_sun = bpy.data.lights.new('AutoSun', 'SUN')
light_auto_sun.energy = 3.0
light_auto_sun.angle = 0.0523599
ob_auto_sun = bpy.data.objects.new('AutoSun', light_auto_sun)
scene.collection.objects.link(ob_auto_sun)
ob_auto_sun.rotation_euler = (0.872665, 0.174533, 0.523599)
bpy.context.view_layer.update()
